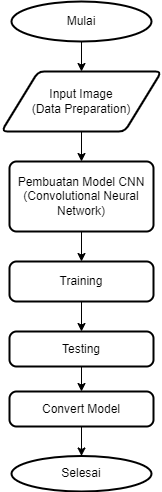

The diagram above was exported from draw.io. Its source (the exported page's mxGraphModel, read from the mxfile embedded in the PNG):
<mxGraphModel dx="880" dy="444" grid="1" gridSize="10" guides="1" tooltips="1" connect="1" arrows="1" fold="1" page="1" pageScale="1" pageWidth="827" pageHeight="1169" math="0" shadow="0">
  <root>
    <mxCell id="0" />
    <mxCell id="1" parent="0" />
    <mxCell id="Sief2J0AE70vkMKtR6Ej-1" value="Mulai" style="strokeWidth=2;html=1;shape=mxgraph.flowchart.start_1;whiteSpace=wrap;" vertex="1" parent="1">
      <mxGeometry x="342" y="130" width="140" height="40" as="geometry" />
    </mxCell>
    <mxCell id="Sief2J0AE70vkMKtR6Ej-2" value="Input Image&lt;br&gt;(Data Preparation)" style="shape=parallelogram;html=1;strokeWidth=2;perimeter=parallelogramPerimeter;whiteSpace=wrap;rounded=1;arcSize=12;size=0.23;" vertex="1" parent="1">
      <mxGeometry x="332" y="200" width="160" height="60" as="geometry" />
    </mxCell>
    <mxCell id="Sief2J0AE70vkMKtR6Ej-3" value="Pembuatan Model CNN&lt;br&gt;(Convolutional Neural Network)" style="rounded=1;whiteSpace=wrap;html=1;absoluteArcSize=1;arcSize=14;strokeWidth=2;" vertex="1" parent="1">
      <mxGeometry x="340" y="290" width="144" height="70" as="geometry" />
    </mxCell>
    <mxCell id="Sief2J0AE70vkMKtR6Ej-5" value="Training" style="rounded=1;whiteSpace=wrap;html=1;absoluteArcSize=1;arcSize=14;strokeWidth=2;" vertex="1" parent="1">
      <mxGeometry x="340" y="390" width="144" height="40" as="geometry" />
    </mxCell>
    <mxCell id="Sief2J0AE70vkMKtR6Ej-6" value="Testing" style="rounded=1;whiteSpace=wrap;html=1;absoluteArcSize=1;arcSize=14;strokeWidth=2;" vertex="1" parent="1">
      <mxGeometry x="340" y="460" width="144" height="35" as="geometry" />
    </mxCell>
    <mxCell id="Sief2J0AE70vkMKtR6Ej-7" value="Convert Model" style="rounded=1;whiteSpace=wrap;html=1;absoluteArcSize=1;arcSize=14;strokeWidth=2;" vertex="1" parent="1">
      <mxGeometry x="340" y="520" width="144" height="35" as="geometry" />
    </mxCell>
    <mxCell id="Sief2J0AE70vkMKtR6Ej-9" value="Selesai" style="strokeWidth=2;html=1;shape=mxgraph.flowchart.start_1;whiteSpace=wrap;" vertex="1" parent="1">
      <mxGeometry x="342" y="584.5" width="140" height="35.5" as="geometry" />
    </mxCell>
    <mxCell id="Sief2J0AE70vkMKtR6Ej-11" value="" style="endArrow=classic;html=1;rounded=0;exitX=0.5;exitY=1;exitDx=0;exitDy=0;exitPerimeter=0;entryX=0.5;entryY=0;entryDx=0;entryDy=0;" edge="1" parent="1" source="Sief2J0AE70vkMKtR6Ej-1" target="Sief2J0AE70vkMKtR6Ej-2">
      <mxGeometry width="50" height="50" relative="1" as="geometry">
        <mxPoint x="390" y="250" as="sourcePoint" />
        <mxPoint x="412" y="220" as="targetPoint" />
      </mxGeometry>
    </mxCell>
    <mxCell id="Sief2J0AE70vkMKtR6Ej-15" value="" style="endArrow=classic;html=1;rounded=0;exitX=0.5;exitY=1;exitDx=0;exitDy=0;entryX=0.5;entryY=0;entryDx=0;entryDy=0;" edge="1" parent="1" source="Sief2J0AE70vkMKtR6Ej-2" target="Sief2J0AE70vkMKtR6Ej-3">
      <mxGeometry width="50" height="50" relative="1" as="geometry">
        <mxPoint x="422" y="180" as="sourcePoint" />
        <mxPoint x="422" y="210" as="targetPoint" />
      </mxGeometry>
    </mxCell>
    <mxCell id="Sief2J0AE70vkMKtR6Ej-16" value="" style="endArrow=classic;html=1;rounded=0;exitX=0.5;exitY=1;exitDx=0;exitDy=0;entryX=0.5;entryY=0;entryDx=0;entryDy=0;" edge="1" parent="1" source="Sief2J0AE70vkMKtR6Ej-3" target="Sief2J0AE70vkMKtR6Ej-5">
      <mxGeometry width="50" height="50" relative="1" as="geometry">
        <mxPoint x="422" y="270" as="sourcePoint" />
        <mxPoint x="422" y="310" as="targetPoint" />
      </mxGeometry>
    </mxCell>
    <mxCell id="Sief2J0AE70vkMKtR6Ej-17" value="" style="endArrow=classic;html=1;rounded=0;exitX=0.5;exitY=1;exitDx=0;exitDy=0;entryX=0.5;entryY=0;entryDx=0;entryDy=0;" edge="1" parent="1" source="Sief2J0AE70vkMKtR6Ej-5" target="Sief2J0AE70vkMKtR6Ej-6">
      <mxGeometry width="50" height="50" relative="1" as="geometry">
        <mxPoint x="432" y="280" as="sourcePoint" />
        <mxPoint x="432" y="320" as="targetPoint" />
      </mxGeometry>
    </mxCell>
    <mxCell id="Sief2J0AE70vkMKtR6Ej-18" value="" style="endArrow=classic;html=1;rounded=0;exitX=0.5;exitY=1;exitDx=0;exitDy=0;entryX=0.5;entryY=0;entryDx=0;entryDy=0;" edge="1" parent="1" source="Sief2J0AE70vkMKtR6Ej-6" target="Sief2J0AE70vkMKtR6Ej-7">
      <mxGeometry width="50" height="50" relative="1" as="geometry">
        <mxPoint x="422" y="450" as="sourcePoint" />
        <mxPoint x="422" y="480" as="targetPoint" />
      </mxGeometry>
    </mxCell>
    <mxCell id="Sief2J0AE70vkMKtR6Ej-19" value="" style="endArrow=classic;html=1;rounded=0;exitX=0.5;exitY=1;exitDx=0;exitDy=0;entryX=0.5;entryY=0;entryDx=0;entryDy=0;entryPerimeter=0;" edge="1" parent="1" source="Sief2J0AE70vkMKtR6Ej-7" target="Sief2J0AE70vkMKtR6Ej-9">
      <mxGeometry width="50" height="50" relative="1" as="geometry">
        <mxPoint x="422" y="515" as="sourcePoint" />
        <mxPoint x="422" y="550" as="targetPoint" />
      </mxGeometry>
    </mxCell>
  </root>
</mxGraphModel>